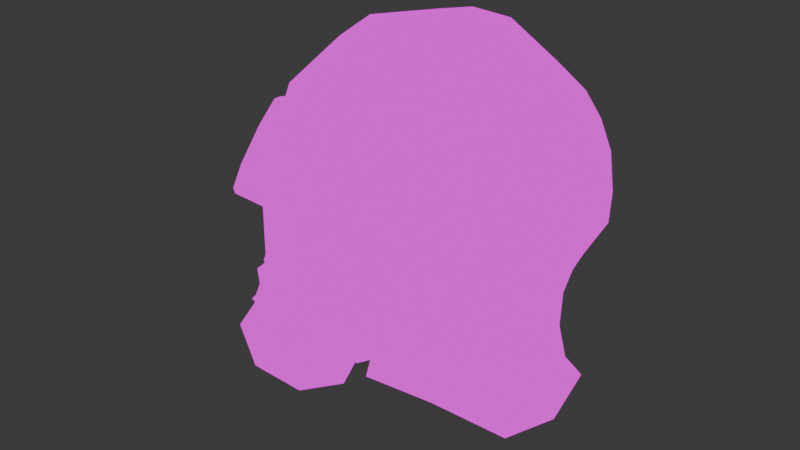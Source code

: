 # Source: GasMask1.blend  (saved by Blender 4.0.36; exported with 4.5.12 LTS)
import bpy
from mathutils import Matrix  # noqa: F401  (used for matrix-valued properties, if any)

bpy.ops.wm.read_factory_settings(use_empty=True)
scene = bpy.context.scene
scene.name = 'Scene'

# ---- collections
col_collection = bpy.data.collections.new('Collection'); scene.collection.children.link(col_collection)

# ---- images (referenced by path relative to the original .blend; pixels are not part of the script)
import os
ASSET_DIR = os.environ.get("B2B_ASSET_DIR", "")  # directory of the original .blend (textures are referenced by path, not embedded)
HERE = os.path.dirname(os.path.abspath(__file__))  # packed textures are extracted next to this script under _unpacked/

def load_image(name, relpath, width, height, colorspace="sRGB"):
    """Load a texture the original file referenced (path relative to the .blend, or extracted next to this script)."""
    p = next((c for c in (os.path.join(HERE, relpath), os.path.join(ASSET_DIR, relpath)) if relpath and os.path.exists(c)), "")
    if p:
        img = bpy.data.images.load(p, check_existing=True)
        img.name = name
    else:  # same state as the original file: an image datablock whose file is absent (Cycles renders it pink)
        img = bpy.data.images.new(name, width, height)
        img.source = "FILE"
        img.filepath = "//" + (relpath or name)
    img.colorspace_settings.name = colorspace
    return img
img_material_base_color_png = load_image('Material_Base_color.png', 'Material_Base_color.png', 1024, 1024, 'sRGB')

# ---- materials (node trees are filled in below, after node groups)
mat_material = bpy.data.materials.new('Material')
mat_material.alpha_threshold = 0.0
mat_material.use_transparent_shadow = False
mat_material.roughness = 0.5
mat_material.line_color = (0.0, 0.0, 0.0, 1.0)

# ---- material node trees
mat_material.use_nodes = True; mat_material.node_tree.nodes.clear()
_N = mat_material.node_tree.nodes; _L = mat_material.node_tree.links
n0 = _N.new('ShaderNodeOutputMaterial'); n0.name = 'Material Output'; n0.location = (300, 300)
n1 = _N.new('ShaderNodeEmission'); n1.name = 'Emission'; n1.location = (10, 300)
n2 = _N.new('ShaderNodeTexImage'); n2.name = 'Image Texture'; n2.location = (-280, 280)
n2.image = img_material_base_color_png
n2.interpolation = 'Closest'
_L.new(n1.outputs[0], n0.inputs[0])
_L.new(n2.outputs[0], n1.inputs[0])
n0.is_active_output = True

# ---- world
world_world = bpy.data.worlds.new('World'); scene.world = world_world
world_world.use_nodes = True; world_world.node_tree.nodes.clear()
_N = world_world.node_tree.nodes; _L = world_world.node_tree.links
n0 = _N.new('ShaderNodeOutputWorld'); n0.name = 'World Output'; n0.location = (300, 300)
n1 = _N.new('ShaderNodeBackground'); n1.name = 'Background'; n1.location = (10, 300)
n1.inputs[0].default_value = (0.05088, 0.05088, 0.05088, 1.0)
_L.new(n1.outputs[0], n0.inputs[0])
n0.is_active_output = True
world_world.color = (0.05088, 0.05088, 0.05088)
world_world.use_sun_shadow = False
world_world.sun_shadow_jitter_overblur = 0.0

# ---- meshes
me_cube = bpy.data.meshes.new('Cube')
me_cube.from_pydata([(-2.222, 0.3653, -2.325), (-1.992, 1.381, -1.93), (-2.1, 0.3375, -2.393), (-1.572, 1.285, -2.165), (-1.996, 0.2583, -2.451), (-1.217, 1.013, -2.365), (-1.927, 0.1398, -2.49), (-0.9129, 0.5262, -2.589), (-1.903, 7.334e-07, -2.504), (-0.8216, 8.623e-07, -2.64), (-1.927, -0.1398, -2.49), (-0.9129, -0.5262, -2.589), (-1.996, -0.2583, -2.451), (-1.217, -1.013, -2.365), (-2.1, -0.3375, -2.393), (-1.572, -1.285, -2.165), (-2.221, -0.3653, -2.325), (-1.992, -1.381, -1.93), (-2.343, -0.3375, -2.256), (-2.411, -1.285, -1.695), (-2.447, -0.2583, -2.198), (-2.329, -1.013, -1.495), (-2.506, -0.137, -2.203), (-2.654, -0.5631, -1.305), (-2.533, 0.0171, -2.188), (-2.755, 0.0171, -1.249), (-2.516, 0.1398, -2.16), (-2.65, 0.5262, -1.345), (-2.447, 0.2583, -2.198), (-2.329, 1.013, -1.495), (-2.343, 0.3375, -2.256), (-2.411, 1.285, -1.695), (-2.79, -0.6765, -0.4604), (-1.571, 1.603, -1.116), (-1.07, 1.488, -1.397), (-1.349, 1.315, -1.749), (-0.6443, 1.163, -1.636), (-0.9768, 1.03, -1.958), (-0.3601, 0.6748, -1.795), (-0.728, 0.6031, -2.098), (-0.127, -0.0008616, -1.89), (-0.4252, -0.0008616, -2.449), (-0.3601, -0.6765, -1.795), (-0.728, -0.6048, -2.098), (-0.6443, -1.164, -1.636), (-0.9768, -1.032, -1.958), (-1.07, -1.49, -1.397), (-1.349, -1.317, -1.749), (-1.571, -1.605, -1.116), (-3.097, 0.5262, -1.375), (-2.073, -1.49, -0.8342), (-3.188, 8.476e-07, -1.324), (-2.144, -1.164, -0.5956), (-2.246, -1.032, -1.047), (-2.428, -0.6765, -0.4361), (-2.494, -0.6048, -0.9076), (-2.608, -0.0008616, -0.2809), (-2.428, 0.6748, -0.4361), (-2.494, 0.6031, -0.9076), (-2.144, 1.163, -0.5956), (-2.246, 1.03, -1.047), (-2.073, 1.488, -0.8342), (-3.097, -0.5262, -1.375), (2.801, 0.7858, 1.915), (1.654, 1.842, 1.537), (2.919, 0.726, 1.344), (1.991, 1.56, 1.096), (2.988, 0.5556, 0.9374), (2.276, 1.194, 0.723), (2.792, 0.3007, 0.5984), (2.585, 0.6462, 0.2591), (2.742, 7.419e-07, 0.3257), (2.673, 8.638e-07, 0.1929), (2.792, -0.3007, 0.5984), (2.585, -0.6462, 0.2591), (2.988, -0.5556, 0.9374), (2.276, -1.194, 0.723), (2.919, -0.726, 1.344), (1.991, -1.56, 1.096), (2.801, -0.7858, 1.915), (1.654, -1.842, 1.537), (2.629, -0.726, 2.39), (1.53, -1.782, 1.956), (2.453, -0.5556, 2.807), (1.539, -1.428, 2.711), (2.103, -0.3007, 3.231), (1.163, -0.5544, 3.587), (2.067, 8.21e-07, 3.279), (1.096, 5.866e-07, 3.674), (2.103, 0.3007, 3.231), (1.163, 0.5544, 3.587), (2.453, 0.5556, 2.807), (1.539, 1.428, 2.711), (2.629, 0.726, 2.39), (1.53, 1.782, 1.956), (0.9065, 2.031, 0.9653), (1.409, 1.764, 1.349), (1.819, 1.629, 0.8132), (1.378, 1.876, 0.3479), (2.166, 1.247, 0.3586), (1.778, 1.436, -0.1755), (2.409, 0.6749, -0.0845), (2.206, 0.7771, -0.6432), (2.491, 8.591e-07, -0.1912), (2.3, 8.451e-07, -0.766), (2.409, -0.6749, -0.0845), (2.206, -0.7771, -0.6432), (2.166, -1.247, 0.3586), (1.778, -1.436, -0.1755), (1.819, -1.629, 0.8132), (1.378, -1.876, 0.3479), (1.409, -1.764, 1.349), (0.9065, -2.031, 0.9653), (0.9992, -2.072, 1.886), (0.4346, -2.221, 1.583), (0.6518, -1.701, 2.7), (-0.178, -1.912, 2.127), (0.4089, -0.6749, 3.577), (-0.8974, -0.7771, 3.228), (0.3274, 5.705e-07, 3.683), (-0.9912, 5.591e-07, 3.351), (0.4089, 0.6749, 3.577), (-0.8974, 0.7771, 3.228), (0.6518, 1.701, 2.7), (-0.178, 1.912, 2.127), (0.9992, 2.072, 1.886), (0.4346, 2.221, 1.583), (-1.067, 1.783, -0.6674), (-0.3139, 2.203, -0.06744), (0.2963, 2.203, 0.4489), (1.099, 2.035, -0.1611), (0.5429, 2.035, -0.589), (-0.3295, 1.647, -1.018), (-1.804, 1.647, -0.3166), (-1.171, 2.035, 0.4542), (-0.5067, 2.035, 1.059), (1.78, 1.558, -0.6782), (1.269, 1.558, -1.031), (0.2956, 1.261, -1.316), (2.155, 0.843, -1.26), (2.302, 0.843, -1.782), (0.7133, 0.6818, -1.514), (2.315, 8.285e-07, -1.381), (2.441, 8.611e-07, -1.924), (2.155, -0.843, -1.26), (2.302, -0.843, -1.782), (0.7133, -0.6835, -1.514), (1.78, -1.558, -0.6782), (1.269, -1.558, -1.031), (0.2956, -1.262, -1.316), (1.099, -2.035, -0.1611), (0.5429, -2.035, -0.589), (-0.3295, -1.649, -1.018), (0.2963, -2.203, 0.4489), (-0.3139, -2.203, -0.06744), (-1.067, -1.785, -0.6674), (-0.5067, -2.035, 1.059), (-1.171, -2.035, 0.4542), (-1.804, -1.649, -0.3166), (-1.187, -1.558, 1.576), (-1.897, -1.558, 0.8964), (-2.042, -1.262, -0.01921), (-1.91, -0.843, 2.297), (-2.382, -0.843, 1.192), (-2.46, -0.6835, 0.1795), (-2.07, 6.836e-07, 2.418), (-2.553, 7.83e-07, 1.296), (-2.606, -0.0008617, 0.2493), (-1.91, 0.843, 2.297), (-2.382, 0.843, 1.192), (-2.46, 0.6818, 0.1795), (-1.187, 1.558, 1.576), (-1.897, 1.558, 0.8964), (-2.042, 1.261, -0.01921), (-1.99, 1.393, -1.895), (-1.57, 1.298, -2.13), (-1.716, -1.296, -2.1), (-2.136, -1.392, -1.865), (-2.555, -1.296, -1.63), (-2.605, -1.292, -1.611), (-2.605, 1.292, -1.611), (-2.409, 1.298, -1.659), (-1.787, 1.425, -1.474), (-1.57, 1.613, -1.087), (-1.068, 1.498, -1.369), (-1.347, 1.325, -1.721), (-1.186, -1.499, -1.345), (-1.466, -1.326, -1.696), (-1.688, -1.614, -1.063), (-1.905, -1.426, -1.45), (-2.19, -1.499, -0.7816), (-2.344, -1.326, -1.203), (-2.19, -1.21, -0.7345), (-2.292, -1.077, -1.186), (-2.474, -0.7218, -0.575), (-2.54, -0.6502, -1.046), (-2.503, 0.6624, -0.5531), (-2.569, 0.5907, -1.025), (-2.219, 1.15, -0.7126), (-2.32, 1.018, -1.164), (-2.071, 1.498, -0.8058), (-2.226, 1.325, -1.228), (-2.857, -0.6048, -0.9318), (-2.97, -0.0008616, -0.3052), (-3.028, -0.0008616, -0.8285), (-2.79, 0.6748, -0.4604), (-2.857, 0.6031, -0.9318), (-2.488, 1.0, -2.588), (-2.772, 1.175, -3.109), (-1.867, 0.7071, -2.927), (-2.042, 0.8308, -3.507), (-1.61, 1.031e-06, -3.067), (-1.74, 1.03e-06, -3.671), (-1.867, -0.7071, -2.927), (-2.042, -0.8308, -3.507), (-2.488, -1.0, -2.588), (-2.772, -1.175, -3.109), (-3.109, -0.7071, -2.25), (-3.501, -0.8308, -2.711), (-3.366, 1.031e-06, -2.11), (-3.803, 1.03e-06, -2.546), (-3.109, 0.7071, -2.25), (-3.501, 0.8308, -2.711), (-2.488, 0.5523, -2.588), (-2.145, 0.3905, -2.776), (-2.003, 1.031e-06, -2.853), (-2.145, -0.3905, -2.776), (-2.488, -0.5523, -2.588), (-2.831, -0.3905, -2.401), (-2.973, 1.031e-06, -2.324), (-2.831, 0.3905, -2.401), (-2.12, 0.5523, -1.915), (-1.777, 0.3905, -2.102), (-1.635, 1.049e-06, -2.179), (-1.777, -0.3905, -2.102), (-2.12, -0.5523, -1.915), (-2.463, -0.3905, -1.728), (-2.605, 1.049e-06, -1.65), (-2.463, 0.3905, -1.728), (-0.425, 0.8525, -2.472), (0.0945, -0.0009246, -2.538), (-0.425, -0.8543, -2.472), (0.9522, 0.8614, -2.353), (1.137, -0.0009247, -2.441), (0.9522, -0.8632, -2.353), (2.496, 1.065, -2.159), (2.672, 0.0001648, -2.339), (2.496, -1.065, -2.159), (-0.5495, 1.067, 0.5928), (-2.896, -0.7068, 0.6962), (-0.4552, 0.7074, 1.174), (-2.686, -1.262, 0.4695), (-0.6803, 0.1017, 1.414), (-2.303, -1.721, 0.6873), (-1.093, -0.3955, 1.174), (-1.971, -1.813, 1.222), (-1.451, -0.4931, 0.5928), (-1.886, -1.486, 1.76), (-1.546, -0.1338, 0.01194), (-2.096, -0.9305, 1.987), (-1.321, 0.4719, -0.2287), (-2.48, -0.4722, 1.769), (-0.908, 0.9692, 0.01194), (-2.811, -0.3796, 1.235), (-1.449, 0.4724, 0.543), (-1.09, 0.372, 1.123), (-0.6746, -0.125, 1.359), (-0.4463, -0.7273, 1.113), (-0.5389, -1.082, 0.5293), (-0.8982, -0.9818, -0.05049), (-1.314, -0.4848, -0.2867), (-1.542, 0.1175, -0.04082), (-2.831, -0.4247, 1.276), (-2.816, -0.3341, 1.25), (-2.5, -0.5173, 1.81), (-2.456, -0.4346, 1.83), (-2.117, -0.9756, 2.028), (-2.041, -0.9315, 2.066), (-1.906, -1.531, 1.802), (-1.813, -1.534, 1.82), (-1.992, -1.858, 1.263), (-1.905, -1.889, 1.236), (-2.323, -1.766, 0.7284), (-2.264, -1.788, 0.6564), (-2.706, -1.307, 0.5106), (-2.68, -1.291, 0.4202), (-2.917, -0.752, 0.7373), (-2.908, -0.689, 0.6661), (-2.006, 1.83, 1.332), (-1.922, 1.86, 1.307), (-1.918, 1.498, 1.87), (-1.828, 1.501, 1.888), (-2.127, 0.9379, 2.092), (-2.053, 0.8955, 2.128), (-2.508, 0.4781, 1.87), (-2.466, 0.3982, 1.888), (-2.84, 0.3878, 1.332), (-2.824, 0.3007, 1.307), (-2.927, 0.7202, 0.7952), (-2.919, 0.66, 0.7259), (-2.719, 1.28, 0.5727), (-2.694, 1.266, 0.4853), (-2.337, 1.74, 0.7952), (-2.281, 1.763, 0.7259), (-1.96, 1.818, 1.301), (-1.873, 1.486, 1.838), (-2.081, 0.9257, 2.061), (-2.462, 0.4658, 1.838), (-2.794, 0.3756, 1.301), (-2.881, 0.708, 0.7637), (-2.673, 1.268, 0.5412), (-2.291, 1.728, 0.7637)], [], [(101, 99, 68, 70), (39, 41, 9, 7), (41, 43, 11, 9), (43, 45, 13, 11), (45, 47, 15, 13), (58, 57, 196, 197), (46, 48, 188, 186), (53, 21, 179, 193), (53, 55, 23, 21), (27, 25, 51, 49), (56, 57, 205, 203), (58, 60, 29, 27), (3, 1, 174, 175), (99, 97, 66, 68), (37, 39, 7, 5), (1, 31, 181, 174), (0, 2, 4, 6, 8, 10, 12, 14, 16, 18, 20, 22, 24, 26, 28, 30), (105, 103, 72, 74), (107, 105, 74, 76), (109, 107, 76, 78), (111, 109, 78, 80), (113, 111, 80, 82), (115, 113, 82, 84), (117, 115, 84, 86), (119, 117, 86, 88), (121, 119, 88, 90), (123, 121, 90, 92), (125, 123, 92, 94), (96, 125, 94, 64), (103, 101, 70, 72), (2, 0, 1, 3), (4, 2, 3, 5), (6, 4, 5, 7), (8, 6, 7, 9), (10, 8, 9, 11), (12, 10, 11, 13), (14, 12, 13, 15), (16, 14, 15, 17), (18, 16, 17, 19), (20, 18, 19, 21), (22, 20, 21, 23), (24, 22, 23, 25), (26, 24, 25, 27), (28, 26, 27, 29), (30, 28, 29, 31), (0, 30, 31, 1), (35, 37, 5, 3), (59, 61, 200, 198), (34, 36, 37, 35), (36, 38, 39, 37), (38, 40, 41, 39), (40, 42, 43, 41), (42, 44, 45, 43), (44, 46, 47, 45), (50, 52, 192, 190), (17, 15, 176, 177), (47, 46, 186, 187), (60, 58, 197, 199), (55, 54, 32, 202), (25, 23, 62, 51), (35, 3, 175, 185), (31, 29, 180, 181), (21, 19, 178, 179), (15, 47, 187, 176), (65, 63, 93, 91, 89, 87, 85, 83, 81, 79, 77, 75, 73, 71, 69, 67), (136, 100, 102, 139), (139, 102, 104, 142), (142, 104, 106, 144), (144, 106, 108, 147), (147, 108, 110, 150), (150, 110, 112, 153), (153, 112, 114, 156), (156, 114, 116, 159), (159, 116, 118, 162), (162, 118, 120, 165), (165, 120, 122, 168), (168, 122, 124, 171), (171, 124, 126, 135), (129, 95, 98, 130), (130, 98, 100, 136), (63, 65, 66, 64), (65, 67, 68, 66), (67, 69, 70, 68), (69, 71, 72, 70), (71, 73, 74, 72), (73, 75, 76, 74), (75, 77, 78, 76), (77, 79, 80, 78), (79, 81, 82, 80), (81, 83, 84, 82), (83, 85, 86, 84), (85, 87, 88, 86), (87, 89, 90, 88), (89, 91, 92, 90), (91, 93, 94, 92), (93, 63, 64, 94), (135, 126, 95, 129), (98, 95, 96, 97), (100, 98, 97, 99), (102, 100, 99, 101), (104, 102, 101, 103), (106, 104, 103, 105), (108, 106, 105, 107), (110, 108, 107, 109), (112, 110, 109, 111), (114, 112, 111, 113), (116, 114, 113, 115), (118, 116, 115, 117), (120, 118, 117, 119), (122, 120, 119, 121), (124, 122, 121, 123), (126, 124, 123, 125), (95, 126, 125, 96), (97, 96, 64, 66), (61, 133, 127, 33), (133, 134, 128, 127), (134, 135, 129, 128), (34, 132, 138, 36), (132, 131, 137, 138), (131, 130, 136, 137), (33, 127, 132, 34), (127, 128, 131, 132), (128, 129, 130, 131), (59, 173, 133, 61), (173, 172, 134, 133), (172, 171, 135, 134), (57, 170, 173, 59), (170, 169, 172, 173), (169, 168, 171, 172), (56, 167, 170, 57), (167, 166, 169, 170), (166, 165, 168, 169), (54, 164, 167, 56), (164, 163, 166, 167), (163, 162, 165, 166), (52, 161, 164, 54), (161, 160, 163, 164), (160, 159, 162, 163), (50, 158, 161, 52), (158, 157, 160, 161), (157, 156, 159, 160), (48, 155, 158, 50), (155, 154, 157, 158), (154, 153, 156, 157), (46, 152, 155, 48), (152, 151, 154, 155), (151, 150, 153, 154), (44, 149, 152, 46), (149, 148, 151, 152), (148, 147, 150, 151), (42, 146, 149, 44), (146, 145, 148, 149), (145, 144, 147, 148), (40, 38, 239, 240), (145, 146, 244, 247), (143, 142, 144, 145), (143, 145, 247, 246), (42, 40, 240, 241), (140, 139, 142, 143), (36, 138, 141, 38), (138, 137, 140, 141), (137, 136, 139, 140), (187, 189, 177, 176), (189, 191, 178, 177), (191, 193, 179, 178), (199, 201, 181, 180), (201, 182, 174, 181), (183, 184, 185, 182), (186, 188, 189, 187), (188, 190, 191, 189), (190, 192, 193, 191), (192, 194, 195, 193), (196, 198, 199, 197), (198, 200, 201, 199), (200, 183, 182, 201), (182, 185, 175, 174), (33, 34, 184, 183), (19, 17, 177, 178), (52, 54, 194, 192), (61, 33, 183, 200), (34, 35, 185, 184), (54, 55, 195, 194), (48, 50, 190, 188), (57, 59, 198, 196), (55, 53, 193, 195), (29, 60, 199, 180), (202, 204, 51, 62), (204, 206, 49, 51), (32, 203, 204, 202), (203, 205, 206, 204), (58, 27, 49, 206), (23, 55, 202, 62), (57, 58, 206, 205), (54, 56, 203, 32), (207, 209, 210, 208), (209, 211, 212, 210), (211, 213, 214, 212), (213, 215, 216, 214), (215, 217, 218, 216), (217, 219, 220, 218), (210, 212, 214, 216, 218, 220, 222, 208), (219, 221, 222, 220), (221, 207, 208, 222), (213, 226, 227, 215), (228, 236, 237, 229), (219, 229, 230, 221), (209, 224, 225, 211), (215, 227, 228, 217), (221, 230, 223, 207), (207, 223, 224, 209), (211, 225, 226, 213), (217, 228, 229, 219), (231, 238, 237, 236, 235, 234, 233, 232), (226, 234, 235, 227), (224, 232, 233, 225), (229, 237, 238, 230), (227, 235, 236, 228), (225, 233, 234, 226), (223, 231, 232, 224), (230, 238, 231, 223), (240, 243, 244, 241), (243, 246, 247, 244), (239, 242, 243, 240), (242, 245, 246, 243), (140, 143, 246, 245), (141, 140, 245, 242), (146, 42, 241, 244), (38, 141, 242, 239), (262, 303, 289, 248), (252, 293, 295, 254), (254, 295, 297, 256), (256, 297, 299, 258), (258, 299, 301, 260), (260, 301, 303, 262), (248, 289, 291, 250), (261, 263, 249, 251, 253, 255, 257, 259), (250, 291, 293, 252), (248, 250, 252, 254, 256, 258, 260, 262), (271, 287, 273, 264), (266, 277, 279, 267), (267, 279, 281, 268), (268, 281, 283, 269), (269, 283, 285, 270), (270, 285, 287, 271), (264, 273, 275, 265), (265, 275, 277, 266), (264, 265, 266, 267, 268, 269, 270, 271), (275, 273, 272, 274), (277, 275, 274, 276), (279, 277, 276, 278), (281, 279, 278, 280), (283, 281, 280, 282), (285, 283, 282, 284), (287, 285, 284, 286), (273, 287, 286, 272), (274, 272, 263, 261), (291, 289, 288, 290), (293, 291, 290, 292), (295, 293, 292, 294), (297, 295, 294, 296), (299, 297, 296, 298), (301, 299, 298, 300), (303, 301, 300, 302), (289, 303, 302, 288), (298, 296, 308, 309), (272, 286, 249, 263), (280, 278, 257, 255), (286, 284, 251, 249), (276, 274, 261, 259), (282, 280, 255, 253), (278, 276, 259, 257), (284, 282, 253, 251), (305, 304, 311, 310, 309, 308, 307, 306), (294, 292, 306, 307), (300, 298, 309, 310), (290, 288, 304, 305), (288, 302, 311, 304), (296, 294, 307, 308), (302, 300, 310, 311), (292, 290, 305, 306)])
_uv = me_cube.uv_layers.new(name='UVMap')
_uv.uv.foreach_set('vector', [0.426, 0.1842, 0.3842, 0.1571, 0.3893, 0.1328, 0.4324, 0.1597, 0.3234, 0.3701, 0.3687, 0.3906, 0.3549, 0.4101, 0.3231, 0.4046, 0.1086, 0.3936, 0.1546, 0.3748, 0.1536, 0.4094, 0.123, 0.414, 0.1546, 0.3748, 0.1874, 0.369, 0.1925, 0.3992, 0.1536, 0.4094, 0.1874, 0.369, 0.2189, 0.3625, 0.2225, 0.3931, 0.1925, 0.3992, 0.7603, 0.5904, 0.7603, 0.559, 0.7641, 0.5672, 0.7641, 0.5987, 0.6963, 0.4005, 0.6963, 0.3623, 0.6974, 0.354, 0.6974, 0.3922, 0.1412, 0.916, 0.1401, 0.9456, 0.1157, 0.9553, 0.1373, 0.9251, 0.2331, 0.9406, 0.2579, 0.9324, 0.2636, 0.9596, 0.2331, 0.97, 0.3255, 0.9718, 0.3337, 0.9383, 0.3574, 0.9371, 0.3512, 0.9716, 0.929, 0.04942, 0.9138, 0.005312, 0.9334, 0.005385, 0.9486, 0.04949, 0.8857, 0.1734, 0.9012, 0.1439, 0.9288, 0.1541, 0.9121, 0.189, 0.2559, 0.3854, 0.234, 0.3782, 0.2333, 0.3759, 0.2551, 0.3831, 0.3842, 0.1571, 0.3486, 0.1327, 0.3573, 0.1124, 0.3893, 0.1328, 0.2906, 0.363, 0.3234, 0.3701, 0.3231, 0.4046, 0.2847, 0.3929, 0.5171, 0.7572, 0.4973, 0.761, 0.4967, 0.7588, 0.5165, 0.755, 0.69, 0.7264, 0.6807, 0.7264, 0.6722, 0.7228, 0.6656, 0.7162, 0.662, 0.7077, 0.662, 0.6983, 0.6656, 0.6897, 0.6722, 0.6832, 0.6807, 0.6796, 0.69, 0.6796, 0.6986, 0.6831, 0.7034, 0.6903, 0.7074, 0.6998, 0.7087, 0.7076, 0.7051, 0.7162, 0.6986, 0.7228, 0.04893, 0.1823, 0.01075, 0.1914, 0.006876, 0.1639, 0.04352, 0.1576, 0.09166, 0.1568, 0.04893, 0.1823, 0.04352, 0.1576, 0.08789, 0.1324, 0.1292, 0.1341, 0.09166, 0.1568, 0.08789, 0.1324, 0.1214, 0.1135, 0.1577, 0.1095, 0.1292, 0.1341, 0.1214, 0.1135, 0.1533, 0.0921, 0.1948, 0.08369, 0.1577, 0.1095, 0.1533, 0.0921, 0.1593, 0.06959, 0.5433, 0.0691, 0.5111, 0.1222, 0.4831, 0.111, 0.4923, 0.05925, 0.1357, 0.4853, 0.2136, 0.5018, 0.214, 0.5546, 0.1429, 0.5276, 0.09155, 0.493, 0.1357, 0.4853, 0.1429, 0.5276, 0.1066, 0.534, 0.05308, 0.516, 0.09155, 0.493, 0.1066, 0.534, 0.07501, 0.5528, 0.005312, 0.5792, 0.05308, 0.516, 0.07501, 0.5528, 0.03918, 0.6196, 0.2891, 0.0788, 0.292, 0.03794, 0.3396, 0.02221, 0.324, 0.06639, 0.3235, 0.1064, 0.2891, 0.0788, 0.324, 0.06639, 0.3275, 0.08947, 0.4657, 0.1944, 0.426, 0.1842, 0.4324, 0.1597, 0.4706, 0.1671, 0.6807, 0.7264, 0.69, 0.7264, 0.7, 0.7912, 0.6681, 0.7912, 0.6722, 0.7228, 0.6807, 0.7264, 0.6681, 0.7912, 0.6386, 0.779, 0.6656, 0.7162, 0.6722, 0.7228, 0.6386, 0.779, 0.6088, 0.7527, 0.662, 0.7077, 0.6656, 0.7162, 0.6088, 0.7527, 0.5954, 0.7203, 0.662, 0.6983, 0.662, 0.7077, 0.5954, 0.7203, 0.5954, 0.6853, 0.6656, 0.6897, 0.662, 0.6983, 0.5954, 0.6853, 0.6129, 0.6493, 0.6722, 0.6832, 0.6656, 0.6897, 0.6129, 0.6493, 0.6355, 0.6266, 0.6807, 0.6796, 0.6722, 0.6832, 0.6355, 0.6266, 0.665, 0.6143, 0.69, 0.6796, 0.6807, 0.6796, 0.665, 0.6143, 0.6969, 0.6143, 0.5295, 0.9568, 0.5277, 0.9563, 0.5277, 0.8854, 0.5477, 0.8932, 0.7034, 0.6903, 0.6986, 0.6831, 0.7009, 0.6313, 0.7306, 0.6553, 0.9509, 0.2248, 0.9482, 0.2325, 0.8857, 0.2476, 0.896, 0.2187, 0.9517, 0.2172, 0.9509, 0.2248, 0.896, 0.2187, 0.9121, 0.189, 0.956, 0.209, 0.9517, 0.2172, 0.9121, 0.189, 0.9288, 0.1541, 0.9603, 0.2021, 0.956, 0.209, 0.9288, 0.1541, 0.9477, 0.1449, 0.69, 0.7264, 0.6986, 0.7228, 0.7295, 0.7789, 0.7, 0.7912, 0.2605, 0.355, 0.2906, 0.363, 0.2847, 0.3929, 0.2559, 0.3854, 0.4549, 0.7001, 0.4817, 0.7013, 0.4812, 0.6996, 0.4574, 0.7087, 0.2599, 0.3265, 0.2943, 0.3356, 0.2906, 0.363, 0.2605, 0.355, 0.2943, 0.3356, 0.3317, 0.3437, 0.3234, 0.3701, 0.2906, 0.363, 0.3317, 0.3437, 0.377, 0.3502, 0.3687, 0.3906, 0.3234, 0.3701, 0.1017, 0.3529, 0.146, 0.3478, 0.1546, 0.3748, 0.1086, 0.3936, 0.146, 0.3478, 0.1835, 0.3411, 0.1874, 0.369, 0.1546, 0.3748, 0.1835, 0.3411, 0.2194, 0.3337, 0.2189, 0.3625, 0.1874, 0.369, 0.7007, 0.3147, 0.7119, 0.297, 0.7133, 0.3067, 0.7081, 0.3123, 0.8602, 0.5503, 0.8602, 0.5823, 0.8589, 0.5721, 0.8589, 0.5401, 0.186, 0.9315, 0.1574, 0.9398, 0.1581, 0.932, 0.1867, 0.9237, 0.7946, 0.5934, 0.7946, 0.56, 0.8037, 0.559, 0.8037, 0.5924, 0.2579, 0.9324, 0.2583, 0.9021, 0.2803, 0.909, 0.2799, 0.9393, 0.3337, 0.9383, 0.3255, 0.9006, 0.3499, 0.9029, 0.3574, 0.9371, 0.2605, 0.355, 0.2559, 0.3854, 0.2551, 0.3831, 0.2599, 0.3532, 0.8253, 0.5673, 0.8143, 0.5818, 0.8143, 0.559, 0.825, 0.5662, 0.7009, 0.6313, 0.6969, 0.6143, 0.7069, 0.6116, 0.7103, 0.6112, 0.2168, 0.931, 0.186, 0.9315, 0.1867, 0.9237, 0.2176, 0.9214, 0.1251, 0.7187, 0.1124, 0.6962, 0.1071, 0.6711, 0.1092, 0.6451, 0.113, 0.6077, 0.1302, 0.5975, 0.1498, 0.594, 0.1772, 0.6198, 0.196, 0.6381, 0.2086, 0.6605, 0.214, 0.6857, 0.2097, 0.7058, 0.1943, 0.7116, 0.1781, 0.7243, 0.1574, 0.7253, 0.1417, 0.7311, 0.3584, 0.2263, 0.3623, 0.1962, 0.4158, 0.2219, 0.4134, 0.2606, 0.4134, 0.2606, 0.4158, 0.2219, 0.4615, 0.2337, 0.4651, 0.2715, 0.006862, 0.268, 0.01316, 0.2307, 0.05712, 0.2202, 0.0568, 0.2586, 0.0568, 0.2586, 0.05712, 0.2202, 0.112, 0.1967, 0.1133, 0.2266, 0.1133, 0.2266, 0.112, 0.1967, 0.1552, 0.1706, 0.1699, 0.2069, 0.4953, 0.2526, 0.4831, 0.2163, 0.5131, 0.1816, 0.5459, 0.221, 0.5459, 0.221, 0.5131, 0.1816, 0.5425, 0.1472, 0.6022, 0.1863, 0.6022, 0.1863, 0.5425, 0.1472, 0.589, 0.1141, 0.6557, 0.1539, 0.6557, 0.1539, 0.589, 0.1141, 0.6591, 0.03848, 0.717, 0.1065, 0.2485, 0.5989, 0.2331, 0.5179, 0.2678, 0.4942, 0.2858, 0.5755, 0.2858, 0.5755, 0.2678, 0.4942, 0.3143, 0.4769, 0.3366, 0.5544, 0.3366, 0.5544, 0.3143, 0.4769, 0.4241, 0.4801, 0.4108, 0.5493, 0.4108, 0.5493, 0.4241, 0.4801, 0.4691, 0.4803, 0.4645, 0.5414, 0.2632, 0.1803, 0.2925, 0.1379, 0.3213, 0.1682, 0.305, 0.2038, 0.305, 0.2038, 0.3213, 0.1682, 0.3623, 0.1962, 0.3584, 0.2263, 0.4247, 0.052, 0.4351, 0.08554, 0.3573, 0.1124, 0.3275, 0.08947, 0.4351, 0.08554, 0.4488, 0.1107, 0.3893, 0.1328, 0.3573, 0.1124, 0.4488, 0.1107, 0.4568, 0.1374, 0.4324, 0.1597, 0.3893, 0.1328, 0.4568, 0.1374, 0.4724, 0.1575, 0.4706, 0.1671, 0.4324, 0.1597, 0.005312, 0.1543, 0.02092, 0.1345, 0.04352, 0.1576, 0.006876, 0.1639, 0.02092, 0.1345, 0.02884, 0.1078, 0.08789, 0.1324, 0.04352, 0.1576, 0.02884, 0.1078, 0.04398, 0.08339, 0.1214, 0.1135, 0.08789, 0.1324, 0.04398, 0.08339, 0.05712, 0.05067, 0.1533, 0.0921, 0.1214, 0.1135, 0.05712, 0.05067, 0.06554, 0.02581, 0.1593, 0.06959, 0.1533, 0.0921, 0.06554, 0.02581, 0.06805, 0.005311, 0.1482, 0.02555, 0.1593, 0.06959, 0.1772, 0.6198, 0.1498, 0.594, 0.1429, 0.5276, 0.214, 0.5546, 0.1498, 0.594, 0.1302, 0.5975, 0.1066, 0.534, 0.1429, 0.5276, 0.1302, 0.5975, 0.113, 0.6077, 0.07501, 0.5528, 0.1066, 0.534, 0.113, 0.6077, 0.1092, 0.6451, 0.03918, 0.6196, 0.07501, 0.5528, 0.4197, 0.005312, 0.4192, 0.0264, 0.324, 0.06639, 0.3396, 0.02221, 0.4192, 0.0264, 0.4247, 0.052, 0.3275, 0.08947, 0.324, 0.06639, 0.2393, 0.1594, 0.2617, 0.1073, 0.2925, 0.1379, 0.2632, 0.1803, 0.3213, 0.1682, 0.2925, 0.1379, 0.3235, 0.1064, 0.3486, 0.1327, 0.3623, 0.1962, 0.3213, 0.1682, 0.3486, 0.1327, 0.3842, 0.1571, 0.4158, 0.2219, 0.3623, 0.1962, 0.3842, 0.1571, 0.426, 0.1842, 0.4615, 0.2337, 0.4158, 0.2219, 0.426, 0.1842, 0.4657, 0.1944, 0.05712, 0.2202, 0.01316, 0.2307, 0.01075, 0.1914, 0.04893, 0.1823, 0.112, 0.1967, 0.05712, 0.2202, 0.04893, 0.1823, 0.09166, 0.1568, 0.1552, 0.1706, 0.112, 0.1967, 0.09166, 0.1568, 0.1292, 0.1341, 0.188, 0.1423, 0.1552, 0.1706, 0.1292, 0.1341, 0.1577, 0.1095, 0.2225, 0.1137, 0.188, 0.1423, 0.1577, 0.1095, 0.1948, 0.08369, 0.589, 0.1141, 0.5425, 0.1472, 0.5111, 0.1222, 0.5433, 0.0691, 0.6591, 0.03848, 0.589, 0.1141, 0.5433, 0.0691, 0.5805, 0.005312, 0.06982, 0.4335, 0.1207, 0.4246, 0.1357, 0.4853, 0.09155, 0.493, 0.02552, 0.46, 0.06982, 0.4335, 0.09155, 0.493, 0.05308, 0.516, 0.4241, 0.4801, 0.3143, 0.4769, 0.3155, 0.4207, 0.4045, 0.4304, 0.4691, 0.4803, 0.4241, 0.4801, 0.4045, 0.4304, 0.4586, 0.451, 0.2925, 0.1379, 0.2617, 0.1073, 0.2891, 0.0788, 0.3235, 0.1064, 0.3486, 0.1327, 0.3235, 0.1064, 0.3275, 0.08947, 0.3573, 0.1124, 0.4817, 0.7013, 0.4751, 0.6624, 0.5058, 0.6533, 0.5053, 0.6968, 0.4751, 0.6624, 0.4767, 0.5931, 0.5171, 0.5881, 0.5058, 0.6533, 0.4767, 0.5931, 0.4645, 0.5414, 0.5073, 0.5426, 0.5171, 0.5881, 0.2599, 0.3265, 0.277, 0.2875, 0.3223, 0.2968, 0.2943, 0.3356, 0.7589, 0.6112, 0.7995, 0.6341, 0.7997, 0.6974, 0.7592, 0.663, 0.2865, 0.2411, 0.305, 0.2038, 0.3584, 0.2263, 0.3412, 0.2581, 0.2337, 0.3179, 0.2406, 0.279, 0.277, 0.2875, 0.2599, 0.3265, 0.2406, 0.279, 0.2431, 0.2241, 0.2865, 0.2411, 0.277, 0.2875, 0.2431, 0.2241, 0.2632, 0.1803, 0.305, 0.2038, 0.2865, 0.2411, 0.4549, 0.7001, 0.4406, 0.665, 0.4751, 0.6624, 0.4817, 0.7013, 0.4406, 0.665, 0.425, 0.6062, 0.4767, 0.5931, 0.4751, 0.6624, 0.425, 0.6062, 0.4108, 0.5493, 0.4645, 0.5414, 0.4767, 0.5931, 0.4195, 0.7138, 0.397, 0.6834, 0.4406, 0.665, 0.4549, 0.7001, 0.397, 0.6834, 0.3698, 0.6254, 0.425, 0.6062, 0.4406, 0.665, 0.3698, 0.6254, 0.3366, 0.5544, 0.4108, 0.5493, 0.425, 0.6062, 0.3759, 0.7294, 0.3567, 0.7025, 0.397, 0.6834, 0.4195, 0.7138, 0.3567, 0.7025, 0.3195, 0.6477, 0.3698, 0.6254, 0.397, 0.6834, 0.3195, 0.6477, 0.2858, 0.5755, 0.3366, 0.5544, 0.3698, 0.6254, 0.3489, 0.7495, 0.3257, 0.7194, 0.3567, 0.7025, 0.3759, 0.7294, 0.3257, 0.7194, 0.2817, 0.6698, 0.3195, 0.6477, 0.3567, 0.7025, 0.2817, 0.6698, 0.2485, 0.5989, 0.2858, 0.5755, 0.3195, 0.6477, 0.7119, 0.297, 0.7066, 0.2601, 0.7438, 0.2452, 0.7389, 0.2844, 0.7066, 0.2601, 0.697, 0.2029, 0.7412, 0.181, 0.7438, 0.2452, 0.697, 0.2029, 0.6557, 0.1539, 0.717, 0.1065, 0.7412, 0.181, 0.7007, 0.3147, 0.6836, 0.2809, 0.7066, 0.2601, 0.7119, 0.297, 0.6836, 0.2809, 0.6409, 0.2301, 0.697, 0.2029, 0.7066, 0.2601, 0.6409, 0.2301, 0.6022, 0.1863, 0.6557, 0.1539, 0.697, 0.2029, 0.6658, 0.3301, 0.6332, 0.2991, 0.6836, 0.2809, 0.7007, 0.3147, 0.6332, 0.2991, 0.5817, 0.2587, 0.6409, 0.2301, 0.6836, 0.2809, 0.5817, 0.2587, 0.5459, 0.221, 0.6022, 0.1863, 0.6409, 0.2301, 0.6349, 0.3433, 0.5875, 0.3149, 0.6332, 0.2991, 0.6658, 0.3301, 0.5875, 0.3149, 0.5282, 0.2842, 0.5817, 0.2587, 0.6332, 0.2991, 0.5282, 0.2842, 0.4953, 0.2526, 0.5459, 0.221, 0.5817, 0.2587, 0.1835, 0.3411, 0.1531, 0.3002, 0.2007, 0.2932, 0.2194, 0.3337, 0.1531, 0.3002, 0.1309, 0.2595, 0.1886, 0.2453, 0.2007, 0.2932, 0.1309, 0.2595, 0.1133, 0.2266, 0.1699, 0.2069, 0.1886, 0.2453, 0.146, 0.3478, 0.1052, 0.3069, 0.1531, 0.3002, 0.1835, 0.3411, 0.8101, 0.03122, 0.8101, 0.1333, 0.7544, 0.05712, 0.7693, 0.005312, 0.04597, 0.2873, 0.0568, 0.2586, 0.1133, 0.2266, 0.1309, 0.2595, 0.5497, 0.3821, 0.5438, 0.354, 0.5862, 0.3573, 0.5862, 0.4056, 0.5571, 0.4332, 0.5848, 0.5334, 0.5277, 0.5226, 0.5292, 0.4207, 0.5524, 0.6865, 0.5279, 0.681, 0.5277, 0.6244, 0.5526, 0.63, 0.5524, 0.6865, 0.5526, 0.63, 0.5787, 0.6212, 0.5784, 0.6925, 0.7007, 0.9317, 0.6948, 0.9782, 0.6585, 0.9865, 0.6585, 0.9213, 0.4215, 0.29, 0.4134, 0.2606, 0.4651, 0.2715, 0.4724, 0.3027, 0.2943, 0.3356, 0.3223, 0.2968, 0.3698, 0.3055, 0.3317, 0.3437, 0.7592, 0.663, 0.7997, 0.6974, 0.7997, 0.7913, 0.7412, 0.7079, 0.3412, 0.2581, 0.3584, 0.2263, 0.4134, 0.2606, 0.4215, 0.29, 0.1867, 0.9237, 0.1866, 0.8943, 0.2175, 0.8932, 0.2176, 0.9214, 0.1866, 0.8943, 0.1861, 0.8609, 0.2171, 0.8614, 0.2175, 0.8932, 0.1213, 0.9251, 0.1373, 0.9251, 0.1157, 0.9553, 0.1169, 0.9556, 0.4654, 0.7383, 0.4852, 0.7304, 0.4967, 0.7588, 0.4918, 0.7627, 0.4852, 0.7304, 0.5059, 0.7264, 0.5165, 0.755, 0.4967, 0.7588, 0.2331, 0.3161, 0.2592, 0.3247, 0.2599, 0.3532, 0.237, 0.3456, 0.1581, 0.932, 0.1579, 0.8984, 0.1866, 0.8943, 0.1867, 0.9237, 0.1579, 0.8984, 0.1574, 0.8603, 0.1861, 0.8609, 0.1866, 0.8943, 0.1157, 0.8946, 0.1324, 0.8941, 0.1373, 0.9251, 0.1213, 0.9251, 0.7133, 0.3067, 0.7404, 0.2941, 0.7434, 0.3242, 0.7198, 0.3352, 0.422, 0.7224, 0.4574, 0.7087, 0.4654, 0.7383, 0.4344, 0.7503, 0.4574, 0.7087, 0.4812, 0.6996, 0.4852, 0.7304, 0.4654, 0.7383, 0.4812, 0.6996, 0.5048, 0.695, 0.5059, 0.7264, 0.4852, 0.7304, 0.237, 0.3456, 0.2599, 0.3532, 0.2551, 0.3831, 0.2333, 0.3759, 0.9538, 0.6458, 0.9539, 0.6839, 0.9523, 0.6829, 0.9521, 0.6448, 0.6969, 0.6143, 0.665, 0.6143, 0.6749, 0.6116, 0.7069, 0.6116, 0.7119, 0.297, 0.7389, 0.2844, 0.7404, 0.2941, 0.7133, 0.3067, 0.9539, 0.6121, 0.9538, 0.6458, 0.9521, 0.6448, 0.9523, 0.6112, 0.2599, 0.3265, 0.2605, 0.355, 0.2599, 0.3532, 0.2592, 0.3247, 0.7497, 0.559, 0.7497, 0.5902, 0.7451, 0.599, 0.7451, 0.5677, 0.708, 0.4003, 0.708, 0.362, 0.7102, 0.354, 0.7102, 0.3923, 0.4195, 0.7138, 0.4549, 0.7001, 0.4574, 0.7087, 0.422, 0.7224, 0.784, 0.559, 0.784, 0.5925, 0.7747, 0.596, 0.7747, 0.5624, 0.7208, 0.3801, 0.7349, 0.354, 0.7336, 0.3629, 0.7349, 0.3978, 0.449, 0.9057, 0.4516, 0.9353, 0.4176, 0.9357, 0.4164, 0.9079, 0.4516, 0.9353, 0.449, 0.9763, 0.4164, 0.9695, 0.4176, 0.9357, 0.4795, 0.8988, 0.4852, 0.9319, 0.4516, 0.9353, 0.449, 0.9057, 0.4852, 0.9319, 0.4795, 0.9778, 0.449, 0.9763, 0.4516, 0.9353, 0.9438, 0.9007, 0.9438, 0.9314, 0.9271, 0.9416, 0.9303, 0.909, 0.2636, 0.9596, 0.2579, 0.9324, 0.2799, 0.9393, 0.2906, 0.9703, 0.9406, 0.8696, 0.9438, 0.9007, 0.9303, 0.909, 0.9271, 0.8779, 0.9138, 0.09356, 0.929, 0.04942, 0.9486, 0.04949, 0.9334, 0.09363, 0.7827, 0.8107, 0.7808, 0.8526, 0.7412, 0.8512, 0.7434, 0.8019, 0.7808, 0.8526, 0.7827, 0.9015, 0.7434, 0.9086, 0.7412, 0.8512, 0.1574, 0.8422, 0.1585, 0.7944, 0.1977, 0.7934, 0.1965, 0.8497, 0.1585, 0.7944, 0.1574, 0.7503, 0.1965, 0.7417, 0.1977, 0.7934, 0.9109, 0.3674, 0.9114, 0.3176, 0.9504, 0.3128, 0.9498, 0.3713, 0.9114, 0.3176, 0.9109, 0.2856, 0.9498, 0.2752, 0.9504, 0.3128, 0.04675, 0.8835, 0.005317, 0.8419, 0.005312, 0.7832, 0.04674, 0.7417, 0.1053, 0.7417, 0.1468, 0.7832, 0.1468, 0.8419, 0.1053, 0.8835, 0.9385, 0.6145, 0.9415, 0.6643, 0.905, 0.6697, 0.9015, 0.6112, 0.9415, 0.6643, 0.9385, 0.7023, 0.9015, 0.7143, 0.905, 0.6697, 0.8751, 0.1792, 0.8481, 0.1904, 0.8286, 0.1709, 0.8398, 0.1439, 0.5954, 0.9213, 0.645, 0.9219, 0.6479, 0.94, 0.5983, 0.9394, 0.7545, 0.1792, 0.7815, 0.1904, 0.7814, 0.218, 0.7544, 0.2292, 0.8397, 0.2646, 0.8285, 0.2376, 0.8481, 0.218, 0.8751, 0.2292, 0.8398, 0.1439, 0.8286, 0.1709, 0.801, 0.1709, 0.7898, 0.1439, 0.7544, 0.2292, 0.7814, 0.218, 0.801, 0.2376, 0.7898, 0.2646, 0.7898, 0.2646, 0.801, 0.2376, 0.8285, 0.2376, 0.8397, 0.2646, 0.8751, 0.2292, 0.8481, 0.218, 0.8481, 0.1904, 0.8751, 0.1792, 0.7898, 0.1439, 0.801, 0.1709, 0.7815, 0.1904, 0.7545, 0.1792, 0.7356, 0.9859, 0.7161, 0.9664, 0.7161, 0.9388, 0.7356, 0.9192, 0.7632, 0.9192, 0.7827, 0.9388, 0.7827, 0.9664, 0.7632, 0.9859, 0.6232, 0.4047, 0.6232, 0.3547, 0.6476, 0.354, 0.6476, 0.404, 0.5062, 0.4053, 0.5062, 0.3554, 0.5332, 0.3549, 0.5332, 0.4048, 0.5983, 0.9394, 0.6479, 0.94, 0.6479, 0.9675, 0.5983, 0.967, 0.6582, 0.4041, 0.6582, 0.354, 0.6857, 0.354, 0.6857, 0.4041, 0.5968, 0.4043, 0.5968, 0.3542, 0.6232, 0.3547, 0.6232, 0.4047, 0.4831, 0.4039, 0.4831, 0.354, 0.5062, 0.3554, 0.5062, 0.4053, 0.5983, 0.967, 0.6479, 0.9675, 0.645, 0.9883, 0.5954, 0.9878, 0.6671, 0.4533, 0.6663, 0.5124, 0.61, 0.499, 0.6117, 0.4207, 0.6663, 0.5124, 0.6651, 0.6006, 0.5954, 0.5852, 0.61, 0.499, 0.7231, 0.4207, 0.7225, 0.499, 0.6663, 0.5124, 0.6671, 0.4533, 0.7225, 0.499, 0.7345, 0.5852, 0.6651, 0.6006, 0.6663, 0.5124, 0.5277, 0.7373, 0.5524, 0.6865, 0.5784, 0.6925, 0.5473, 0.7566, 0.7544, 0.3313, 0.7789, 0.2784, 0.8078, 0.2752, 0.8057, 0.3443, 0.5848, 0.5334, 0.5728, 0.6035, 0.5277, 0.6105, 0.5277, 0.5226, 0.7659, 0.3787, 0.7544, 0.3313, 0.8057, 0.3443, 0.8078, 0.3967, 0.8208, 0.1105, 0.8208, 0.01063, 0.8644, 0.005312, 0.8644, 0.1052, 0.8549, 0.7285, 0.8549, 0.6151, 0.8909, 0.6163, 0.8909, 0.7298, 0.3255, 0.8862, 0.3255, 0.7743, 0.3702, 0.7733, 0.3702, 0.8852, 0.3702, 0.8852, 0.3702, 0.7733, 0.4058, 0.778, 0.4058, 0.8899, 0.4164, 0.8871, 0.4164, 0.7737, 0.4609, 0.7733, 0.4609, 0.8868, 0.4609, 0.8868, 0.4609, 0.7733, 0.4974, 0.7747, 0.4974, 0.8881, 0.8644, 0.1052, 0.8644, 0.005312, 0.9031, 0.01626, 0.9031, 0.1161, 0.973, 0.7664, 0.973, 0.8075, 0.952, 0.8396, 0.9224, 0.8439, 0.9014, 0.8179, 0.9014, 0.7768, 0.9224, 0.7447, 0.952, 0.7404, 0.8103, 0.7288, 0.8103, 0.6154, 0.8549, 0.6151, 0.8549, 0.7285, 0.8103, 0.9014, 0.8414, 0.8696, 0.8854, 0.8697, 0.9165, 0.9015, 0.9165, 0.9466, 0.8854, 0.9784, 0.8414, 0.9783, 0.8103, 0.9464, 0.7451, 0.5367, 0.7451, 0.4442, 0.7853, 0.4559, 0.7853, 0.5484, 0.8462, 0.8578, 0.8462, 0.7445, 0.8908, 0.7447, 0.8908, 0.8581, 0.8185, 0.3892, 0.8185, 0.2848, 0.8562, 0.2752, 0.8562, 0.3796, 0.8562, 0.3796, 0.8562, 0.2752, 0.9002, 0.2788, 0.9002, 0.3832, 0.2331, 0.8915, 0.2331, 0.7781, 0.2708, 0.7774, 0.2708, 0.8908, 0.2708, 0.8908, 0.2708, 0.7774, 0.3149, 0.7777, 0.3149, 0.8911, 0.7853, 0.5484, 0.7853, 0.4559, 0.8281, 0.4477, 0.8281, 0.5401, 0.8103, 0.859, 0.8103, 0.7457, 0.8462, 0.7445, 0.8462, 0.8578, 0.627, 0.9104, 0.5954, 0.8784, 0.5954, 0.8335, 0.627, 0.8019, 0.6716, 0.8021, 0.7032, 0.8341, 0.7032, 0.8791, 0.6716, 0.9107, 0.8281, 0.4477, 0.7853, 0.4559, 0.7857, 0.4498, 0.8251, 0.4422, 0.8483, 0.4243, 0.8281, 0.4477, 0.8251, 0.4422, 0.8437, 0.4207, 0.8908, 0.7447, 0.8462, 0.7445, 0.8473, 0.7404, 0.8885, 0.7407, 0.5277, 0.8021, 0.5504, 0.7673, 0.5546, 0.7717, 0.5337, 0.8038, 0.5277, 0.8466, 0.5277, 0.8021, 0.5337, 0.8038, 0.5337, 0.8449, 0.5504, 0.8748, 0.5277, 0.8466, 0.5337, 0.8449, 0.5546, 0.8709, 0.3149, 0.7777, 0.2708, 0.7774, 0.2717, 0.7733, 0.3123, 0.7736, 0.7853, 0.4559, 0.7451, 0.4442, 0.7486, 0.439, 0.7857, 0.4498, 0.5755, 0.7673, 0.5692, 0.8076, 0.5653, 0.809, 0.5716, 0.7687, 0.9667, 0.4977, 0.9351, 0.5295, 0.934, 0.5253, 0.9632, 0.4959, 0.8549, 0.6151, 0.8103, 0.6154, 0.8126, 0.6115, 0.8538, 0.6112, 0.9351, 0.4208, 0.9667, 0.4527, 0.9632, 0.4543, 0.934, 0.4248, 0.8905, 0.4207, 0.9351, 0.4208, 0.934, 0.4248, 0.8927, 0.4247, 0.8589, 0.4525, 0.8905, 0.4207, 0.8927, 0.4247, 0.8635, 0.4541, 0.8589, 0.4975, 0.8589, 0.4525, 0.8635, 0.4541, 0.8635, 0.4958, 0.8905, 0.5294, 0.8589, 0.4975, 0.8635, 0.4958, 0.8927, 0.5253, 0.9351, 0.5295, 0.8905, 0.5294, 0.8927, 0.5253, 0.934, 0.5253, 0.7138, 0.8782, 0.7215, 0.8418, 0.7242, 0.8421, 0.7166, 0.8786, 0.5692, 0.8076, 0.5755, 0.8429, 0.5716, 0.8443, 0.5653, 0.809, 0.2084, 0.7792, 0.2176, 0.7417, 0.2215, 0.743, 0.2123, 0.7806, 0.5695, 0.8564, 0.5688, 0.8975, 0.5653, 0.8961, 0.566, 0.8549, 0.5084, 0.8097, 0.508, 0.7749, 0.5115, 0.7733, 0.5119, 0.8081, 0.2176, 0.8183, 0.2084, 0.7792, 0.2123, 0.7806, 0.2215, 0.8196, 0.508, 0.8503, 0.5084, 0.8097, 0.5119, 0.8081, 0.5115, 0.8488, 0.5688, 0.8975, 0.5695, 0.9306, 0.566, 0.9292, 0.5653, 0.8961, 0.105, 0.9653, 0.07582, 0.9947, 0.03452, 0.9946, 0.005312, 0.9651, 0.005312, 0.9235, 0.03452, 0.8941, 0.07582, 0.8942, 0.105, 0.9236, 0.7977, 0.8019, 0.7969, 0.8357, 0.7933, 0.8366, 0.7942, 0.8029, 0.5809, 0.8962, 0.5802, 0.8549, 0.5838, 0.8558, 0.5845, 0.8971, 0.5145, 0.8609, 0.5116, 0.8941, 0.508, 0.8946, 0.5108, 0.8615, 0.5116, 0.8941, 0.5145, 0.9353, 0.5108, 0.9359, 0.508, 0.8946, 0.7215, 0.8418, 0.7138, 0.8019, 0.7166, 0.8022, 0.7242, 0.8421, 0.5802, 0.9295, 0.5809, 0.8962, 0.5845, 0.8971, 0.5838, 0.9304, 0.7969, 0.8357, 0.7977, 0.8768, 0.7942, 0.8778, 0.7933, 0.8366])
me_cube.materials.append(mat_material)
me_cube.use_mirror_vertex_groups = False
me_cube.update()

# ---- objects
ob_cube = bpy.data.objects.new('Cube', me_cube)

# ---- transforms, parenting, visibility, modifiers, constraints
ob_cube.location = (0.0, 0.0, 0.0)
ob_cube.lock_rotations_4d = False
ob_cube.empty_display_type = 'ARROWS'
ob_cube.lineart.crease_threshold = 0.0

# ---- collection membership
col_collection.objects.link(ob_cube)

# ---- scene / render settings (as saved in the file)
scene.frame_start = 1; scene.frame_end = 250; scene.frame_set(1)
scene.render.engine = 'BLENDER_EEVEE_NEXT'
scene.cycles.sampling_pattern = 'TABULATED_SOBOL'
bpy.context.view_layer.update()

# ---- added for rendering (the .blend has no active camera): camera
cam_auto = bpy.data.cameras.new('AutoCamera')
cam_auto.lens = 50.0
cam_auto.sensor_width = 36.0
cam_auto.clip_end = 1000.0
ob_auto_camera = bpy.data.objects.new('AutoCamera', cam_auto)
scene.collection.objects.link(ob_auto_camera)
ob_auto_camera.location = (9.72536, -12.1593, 8.11209)
ob_auto_camera.rotation_euler = (1.09748, -7.21219e-08, 0.694738)
scene.camera = ob_auto_camera
bpy.context.view_layer.update()
